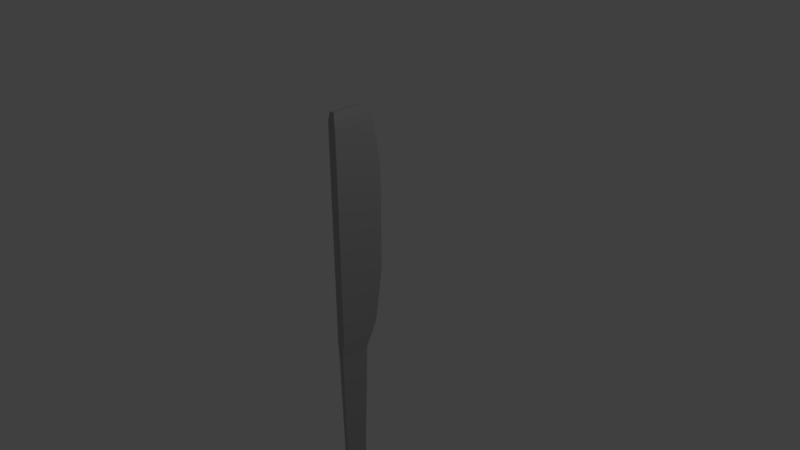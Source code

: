 # Source: Knive_table.blend  (saved by Blender 2.79.0; exported with 4.5.12 LTS)
import bpy
from mathutils import Matrix  # noqa: F401  (used for matrix-valued properties, if any)

bpy.ops.wm.read_factory_settings(use_empty=True)
scene = bpy.context.scene
scene.name = 'Scene'

# ---- collections
col_collection_1 = bpy.data.collections.new('Collection 1'); scene.collection.children.link(col_collection_1)

# ---- materials (node trees are filled in below, after node groups)
mat_fork = bpy.data.materials.new('Fork')
mat_fork.alpha_threshold = 0.0
mat_fork.use_transparent_shadow = False
mat_fork.diffuse_color = (0.4575, 0.4575, 0.4575, 1.0)
mat_fork.roughness = 0.5
mat_fork.specular_intensity = 1.0
mat_fork.line_color = (0.0, 0.0, 0.0, 1.0)

# ---- material node trees

# ---- world
world_world = bpy.data.worlds.new('World'); scene.world = world_world
world_world.color = (0.05088, 0.05088, 0.05088)
world_world.use_sun_shadow = False
world_world.sun_shadow_jitter_overblur = 0.0
world_world.cycles.sampling_method = 'MANUAL'

# ---- cameras
cam_camera = bpy.data.cameras.new('Camera')
cam_camera.clip_end = 100.0
cam_camera.lens = 35.0
cam_camera.sensor_width = 32.0
cam_camera.sensor_height = 18.0
cam_camera.ortho_scale = 7.314
cam_camera.dof.focus_distance = 0.0
cam_camera.dof.aperture_fstop = 128.0

# ---- lights
light_lamp = bpy.data.lights.new('Lamp', 'POINT')
light_lamp.transmission_factor = 0.0
light_lamp.cutoff_distance = 30.0
light_lamp.energy = 100.0
light_lamp.shadow_buffer_clip_start = 1.001
light_lamp.shadow_soft_size = 0.1
light_lamp.shadow_maximum_resolution = 0.006
light_lamp.use_absolute_resolution = True

# ---- meshes
me_cube_004 = bpy.data.meshes.new('Cube.004')
me_cube_004.from_pydata([(0.02275, 0.05449, 1.0), (0.02275, 0.0443, -1.0), (0.02275, -0.02977, 1.0), (0.02275, -0.03008, -1.0), (-0.02275, 0.05449, 1.0), (-0.02275, 0.0443, -1.0), (-0.02275, -0.02977, 1.0), (-0.02275, -0.03008, -1.0), (0.0197, 0.03979, -1.7), (0.0197, -0.03021, -1.7), (-0.0197, 0.03979, -1.7), (-0.0197, -0.03021, -1.7), (0.0135, 0.03234, -3.668), (0.0135, -0.03034, -3.668), (-0.0135, 0.03234, -3.668), (-0.0135, -0.03034, -3.668), (0.0102, 0.02442, -24.0), (0.0102, -0.02442, -24.0), (-0.0102, 0.02442, -24.0), (-0.0102, -0.02442, -24.0), (0.01211, 0.029, -35.83), (0.01211, -0.029, -35.83), (-0.01211, 0.029, -35.83), (-0.01211, -0.029, -35.83), (0.01211, 0.029, -49.38), (0.01211, -0.029, -49.38), (-0.01211, 0.029, -49.38), (-0.01211, -0.029, -49.38), (0.01031, 0.02469, -51.69), (0.01031, -0.02469, -51.69), (-0.01031, 0.02469, -51.69), (-0.01031, -0.02469, -51.69), (0.02275, 0.05449, 34.79), (0.02275, -0.03353, 34.79), (-0.02275, 0.05449, 34.79), (-0.02275, -0.03353, 34.79), (0.01944, 0.04656, 36.05), (0.01944, -0.03402, 36.05), (-0.01944, 0.04656, 36.05), (-0.01944, -0.03402, 36.05), (0.01324, 0.03171, 37.21), (0.01324, -0.03171, 37.21), (-0.01324, 0.03171, 37.21), (-0.01324, -0.03171, 37.21), (0.02106, 0.07061, 9.537), (-0.02106, 0.07061, 9.537), (0.02106, 0.07061, 26.25), (-0.02106, 0.07061, 26.25)], [], [(5, 1, 8, 10), (6, 2, 33, 35), (1, 0, 2, 3), (7, 6, 4, 5), (5, 4, 0, 1), (3, 2, 6, 7), (11, 10, 14, 15), (1, 3, 9, 8), (7, 5, 10, 11), (3, 7, 11, 9), (12, 13, 17, 16), (9, 11, 15, 13), (8, 9, 13, 12), (10, 8, 12, 14), (18, 16, 20, 22), (14, 12, 16, 18), (15, 14, 18, 19), (13, 15, 19, 17), (23, 22, 26, 27), (19, 18, 22, 23), (17, 19, 23, 21), (16, 17, 21, 20), (24, 25, 29, 28), (21, 23, 27, 25), (20, 21, 25, 24), (22, 20, 24, 26), (30, 28, 29, 31), (26, 24, 28, 30), (27, 26, 30, 31), (25, 27, 31, 29), (33, 32, 36, 37), (2, 0, 32, 33), (4, 6, 35, 34), (32, 0, 44, 46), (36, 38, 42, 40), (32, 34, 38, 36), (35, 33, 37, 39), (34, 35, 39, 38), (40, 42, 43, 41), (39, 37, 41, 43), (38, 39, 43, 42), (37, 36, 40, 41), (44, 45, 47, 46), (34, 32, 46, 47), (0, 4, 45, 44), (4, 34, 47, 45)])
me_cube_004.materials.append(mat_fork)
me_cube_004.use_remesh_preserve_volume = False
me_cube_004.use_remesh_preserve_attributes = False
me_cube_004.use_mirror_vertex_groups = False
me_cube_004.update()

# ---- objects
ob_cube_004 = bpy.data.objects.new('Cube.004', me_cube_004)
ob_lamp = bpy.data.objects.new('Lamp', light_lamp)
ob_camera = bpy.data.objects.new('Camera', cam_camera)

# ---- transforms, parenting, visibility, modifiers, constraints
ob_cube_004.location = (0.0, -0.3138, -1.064)
ob_cube_004.scale = (2.692, 6.742, 0.08337)
ob_cube_004.lock_rotations_4d = False
ob_cube_004.empty_display_type = 'ARROWS'
ob_cube_004.lineart.crease_threshold = 0.0
ob_lamp.location = (4.076, 1.005, 5.904)
ob_lamp.rotation_euler = (0.6503, 0.05522, 1.866)
ob_lamp.lock_rotations_4d = False
ob_lamp.empty_display_type = 'ARROWS'
ob_lamp.color = (0.0, 0.0, 0.0, 0.0)
ob_lamp.lineart.crease_threshold = 0.0
ob_camera.location = (7.481, -6.508, 5.344)
ob_camera.rotation_euler = (1.109, 0.0, 0.8149)
ob_camera.lock_rotations_4d = False
ob_camera.empty_display_type = 'ARROWS'
ob_camera.color = (0.0, 0.0, 0.0, 0.0)
ob_camera.display_type = 'WIRE'
ob_camera.lineart.crease_threshold = 0.0

# ---- collection membership
col_collection_1.objects.link(ob_cube_004)
col_collection_1.objects.link(ob_lamp)
col_collection_1.objects.link(ob_camera)

# ---- scene / render settings (as saved in the file)
scene.camera = ob_camera
scene.frame_start = 1; scene.frame_end = 250; scene.frame_set(0)
scene.render.engine = 'BLENDER_EEVEE_NEXT'
scene.render.resolution_percentage = 50
scene.render.dither_intensity = 0.0
scene.cycles.use_denoising = False
scene.cycles.samples = 128
scene.cycles.sampling_pattern = 'TABULATED_SOBOL'
scene.cycles.use_adaptive_sampling = False
scene.cycles.use_light_tree = False
scene.cycles.blur_glossy = 0.0
scene.cycles.sample_clamp_indirect = 0.0
scene.view_settings.view_transform = 'Standard'
bpy.context.view_layer.update()
